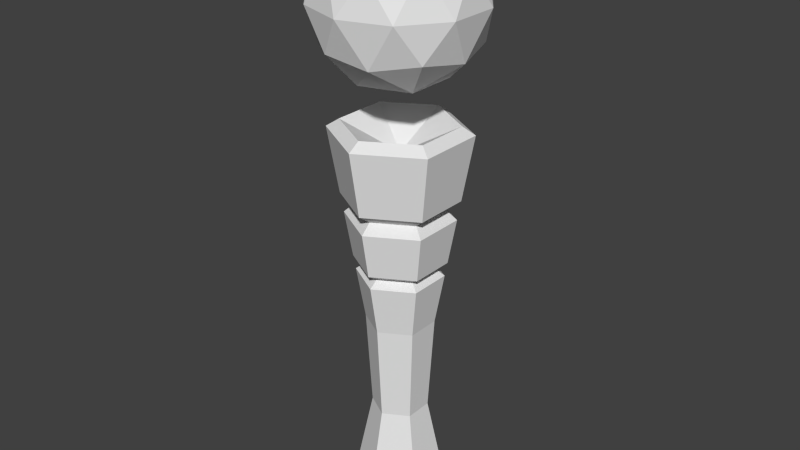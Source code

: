 # Source: Energy_Rod.blend  (saved by Blender 2.74.0; exported with 4.5.12 LTS)
import bpy
from mathutils import Matrix  # noqa: F401  (used for matrix-valued properties, if any)

bpy.ops.wm.read_factory_settings(use_empty=True)
scene = bpy.context.scene
scene.name = 'Scene'

# ---- collections
col_collection_1 = bpy.data.collections.new('Collection 1'); scene.collection.children.link(col_collection_1)

# ---- world
world_world = bpy.data.worlds.new('World'); scene.world = world_world
world_world.color = (0.05088, 0.05088, 0.05088)
world_world.use_sun_shadow = False
world_world.sun_shadow_jitter_overblur = 0.0
world_world.cycles.sampling_method = 'MANUAL'
world_world.cycles.sample_map_resolution = 256

# ---- meshes
me_icosphere = bpy.data.meshes.new('Icosphere')
me_icosphere.from_pydata([(0.0, 0.0, -0.156), (0.1129, -0.08202, -0.06977), (-0.04312, -0.1327, -0.06977), (-0.1395, 0.0, -0.06977), (-0.04312, 0.1327, -0.06977), (0.1129, 0.08202, -0.06977), (0.04312, -0.1327, 0.06977), (-0.1129, -0.08202, 0.06977), (-0.1129, 0.08202, 0.06977), (0.04312, 0.1327, 0.06977), (0.1395, 0.0, 0.06977), (0.0, 0.0, 0.156), (-0.02534, -0.078, -0.1327), (0.06635, -0.04821, -0.1327), (0.04101, -0.1262, -0.08202), (0.1327, 0.0, -0.08202), (0.06635, 0.04821, -0.1327), (-0.08202, 0.0, -0.1327), (-0.1074, -0.078, -0.08202), (-0.02534, 0.078, -0.1327), (-0.1074, 0.078, -0.08202), (0.04101, 0.1262, -0.08202), (0.1484, -0.04821, 0.0), (0.1484, 0.04821, 0.0), (0.0, -0.156, 0.0), (0.0917, -0.1262, 0.0), (-0.1484, -0.04821, 0.0), (-0.0917, -0.1262, 0.0), (-0.0917, 0.1262, 0.0), (-0.1484, 0.04821, 0.0), (0.0917, 0.1262, 0.0), (0.0, 0.156, 0.0), (0.1074, -0.078, 0.08202), (-0.04101, -0.1262, 0.08202), (-0.1327, 0.0, 0.08202), (-0.04101, 0.1262, 0.08202), (0.1074, 0.078, 0.08202), (0.02534, -0.078, 0.1327), (0.08202, 0.0, 0.1327), (-0.06635, -0.04821, 0.1327), (-0.06635, 0.04821, 0.1327), (0.02534, 0.078, 0.1327)], [], [(0, 13, 12), (1, 13, 15), (0, 12, 17), (0, 17, 19), (0, 19, 16), (1, 15, 22), (2, 14, 24), (3, 18, 26), (4, 20, 28), (5, 21, 30), (1, 22, 25), (2, 24, 27), (3, 26, 29), (4, 28, 31), (5, 30, 23), (6, 32, 37), (7, 33, 39), (8, 34, 40), (9, 35, 41), (10, 36, 38), (38, 41, 11), (38, 36, 41), (36, 9, 41), (41, 40, 11), (41, 35, 40), (35, 8, 40), (40, 39, 11), (40, 34, 39), (34, 7, 39), (39, 37, 11), (39, 33, 37), (33, 6, 37), (37, 38, 11), (37, 32, 38), (32, 10, 38), (23, 36, 10), (23, 30, 36), (30, 9, 36), (31, 35, 9), (31, 28, 35), (28, 8, 35), (29, 34, 8), (29, 26, 34), (26, 7, 34), (27, 33, 7), (27, 24, 33), (24, 6, 33), (25, 32, 6), (25, 22, 32), (22, 10, 32), (30, 31, 9), (30, 21, 31), (21, 4, 31), (28, 29, 8), (28, 20, 29), (20, 3, 29), (26, 27, 7), (26, 18, 27), (18, 2, 27), (24, 25, 6), (24, 14, 25), (14, 1, 25), (22, 23, 10), (22, 15, 23), (15, 5, 23), (16, 21, 5), (16, 19, 21), (19, 4, 21), (19, 20, 4), (19, 17, 20), (17, 3, 20), (17, 18, 3), (17, 12, 18), (12, 2, 18), (15, 16, 5), (15, 13, 16), (13, 0, 16), (12, 14, 2), (12, 13, 14), (13, 1, 14)])
me_icosphere.use_remesh_preserve_volume = False
me_icosphere.use_remesh_preserve_attributes = False
me_icosphere.use_mirror_vertex_groups = False
me_icosphere.update()
me_circle = bpy.data.meshes.new('Circle')
me_circle.from_pydata([(0.0, 0.09166, 0.0), (-0.07938, 0.04583, 0.0), (-0.07938, -0.04583, 0.0), (8.013e-09, -0.09166, 0.0), (0.07938, -0.04583, 0.0), (0.07938, 0.04583, 0.0), (-7.377e-10, 0.1288, 0.7432), (-0.1115, 0.06439, 0.7432), (-0.1115, -0.06439, 0.7432), (1.052e-08, -0.1288, 0.7432), (0.1115, -0.06439, 0.7432), (0.1115, 0.06439, 0.7432), (-6.036e-10, 0.1054, 0.7581), (-0.09126, 0.05269, 0.7581), (-0.09126, -0.05269, 0.7581), (8.609e-09, -0.1054, 0.7581), (0.09126, -0.05269, 0.7581), (0.09126, 0.05269, 0.7581), (5.44e-10, 0.06428, 0.3716), (0.05567, 0.03214, 0.3716), (0.05567, -0.03214, 0.3716), (6.164e-09, -0.06428, 0.3716), (-0.05567, -0.03214, 0.3716), (-0.05567, 0.03214, 0.3716), (7.622e-10, 0.0533, 0.1858), (0.04616, 0.02665, 0.1858), (0.04616, -0.02665, 0.1858), (5.422e-09, -0.0533, 0.1858), (-0.04616, -0.02665, 0.1858), (-0.04616, 0.02665, 0.1858), (0.07429, 0.04289, 0.4955), (0.09291, 0.05364, 0.6193), (0.07429, -0.04289, 0.4955), (0.09291, -0.05364, 0.6193), (7.616e-09, -0.08578, 0.4955), (9.069e-09, -0.1073, 0.6193), (-0.07429, -0.04289, 0.4955), (-0.09291, -0.05364, 0.6193), (-0.07429, 0.04289, 0.4955), (-0.09291, 0.05364, 0.6193), (-3.105e-10, 0.1073, 0.6193), (1.167e-10, 0.08578, 0.4955), (0.08733, 0.05042, 0.5822), (0.08733, -0.05042, 0.5822), (8.633e-09, -0.1008, 0.5822), (-0.08733, -0.05042, 0.5822), (-0.08733, 0.05042, 0.5822), (-1.823e-10, 0.1008, 0.5822), (0.06973, 0.04026, 0.6007), (0.06973, -0.04026, 0.6007), (7.663e-09, -0.08052, 0.6007), (-0.06973, -0.04026, 0.6007), (-0.06973, 0.04026, 0.6007), (6.242e-10, 0.08052, 0.6007), (2.084e-10, 0.08117, 0.4689), (0.0703, 0.04059, 0.4689), (0.0703, -0.04059, 0.4689), (7.305e-09, -0.08117, 0.4689), (-0.0703, -0.04059, 0.4689), (-0.0703, 0.04059, 0.4689), (0.05503, 0.03177, 0.4822), (0.05503, -0.03177, 0.4822), (6.338e-09, -0.06355, 0.4822), (-0.05503, -0.03177, 0.4822), (-0.05503, 0.03177, 0.4822), (7.825e-10, 0.06355, 0.4822), (3.642e-09, 0.0, 0.7039)], [], [(40, 6, 11, 31), (31, 11, 10, 33), (33, 10, 9, 35), (35, 9, 8, 37), (37, 8, 7, 39), (39, 7, 6, 40), (6, 12, 17, 11), (11, 17, 16, 10), (10, 16, 15, 9), (9, 15, 14, 8), (8, 14, 13, 7), (7, 13, 12, 6), (29, 23, 18, 24), (28, 22, 23, 29), (27, 21, 22, 28), (26, 20, 21, 27), (25, 19, 20, 26), (24, 18, 19, 25), (0, 24, 25, 5), (5, 25, 26, 4), (4, 26, 27, 3), (3, 27, 28, 2), (2, 28, 29, 1), (1, 29, 24, 0), (64, 38, 41, 65), (52, 39, 40, 53), (63, 36, 38, 64), (51, 37, 39, 52), (62, 34, 36, 63), (50, 35, 37, 51), (61, 32, 34, 62), (49, 33, 35, 50), (60, 30, 32, 61), (48, 31, 33, 49), (65, 41, 30, 60), (53, 40, 31, 48), (41, 47, 42, 30), (30, 42, 43, 32), (32, 43, 44, 34), (34, 44, 45, 36), (36, 45, 46, 38), (38, 46, 47, 41), (47, 53, 48, 42), (42, 48, 49, 43), (43, 49, 50, 44), (44, 50, 51, 45), (45, 51, 52, 46), (46, 52, 53, 47), (18, 54, 55, 19), (19, 55, 56, 20), (20, 56, 57, 21), (21, 57, 58, 22), (22, 58, 59, 23), (23, 59, 54, 18), (54, 65, 60, 55), (55, 60, 61, 56), (56, 61, 62, 57), (57, 62, 63, 58), (58, 63, 64, 59), (59, 64, 65, 54), (17, 12, 66), (16, 17, 66), (15, 16, 66), (14, 15, 66), (13, 14, 66), (12, 13, 66)])
me_circle.use_remesh_preserve_volume = False
me_circle.use_remesh_preserve_attributes = False
me_circle.use_mirror_vertex_groups = False
me_circle.update()

# ---- objects
ob_energy_ball = bpy.data.objects.new('Energy Ball', me_icosphere)
ob_energy_rod = bpy.data.objects.new('Energy Rod', me_circle)

# ---- transforms, parenting, visibility, modifiers, constraints
ob_energy_ball.location = (0.0, 0.0, 0.9717)
ob_energy_ball.lineart.crease_threshold = 0.0
ob_energy_rod.location = (0.0, 0.0, 0.0)
ob_energy_rod.lineart.crease_threshold = 0.0

# ---- collection membership
col_collection_1.objects.link(ob_energy_ball)
col_collection_1.objects.link(ob_energy_rod)

# ---- scene / render settings (as saved in the file)
scene.frame_start = 1; scene.frame_end = 250; scene.frame_set(1)
scene.render.engine = 'BLENDER_EEVEE_NEXT'
scene.render.resolution_percentage = 50
scene.render.dither_intensity = 0.0
scene.cycles.use_denoising = False
scene.cycles.samples = 10
scene.cycles.sampling_pattern = 'TABULATED_SOBOL'
scene.cycles.light_sampling_threshold = 0.0
scene.cycles.use_adaptive_sampling = False
scene.cycles.use_light_tree = False
scene.cycles.blur_glossy = 0.0
scene.cycles.pixel_filter_type = 'GAUSSIAN'
scene.cycles.sample_clamp_indirect = 0.0
scene.view_settings.view_transform = 'Standard'
bpy.context.view_layer.update()

# ---- added for rendering (the .blend has no active camera and no usable light): camera, sun
cam_auto = bpy.data.cameras.new('AutoCamera')
cam_auto.lens = 50.0
cam_auto.sensor_width = 36.0
cam_auto.clip_end = 1000.0
ob_auto_camera = bpy.data.objects.new('AutoCamera', cam_auto)
scene.collection.objects.link(ob_auto_camera)
ob_auto_camera.location = (1.11686, -1.34023, 1.45734)
ob_auto_camera.rotation_euler = (1.09748, -7.21219e-08, 0.694738)
scene.camera = ob_auto_camera
light_auto_sun = bpy.data.lights.new('AutoSun', 'SUN')
light_auto_sun.energy = 3.0
light_auto_sun.angle = 0.0523599
ob_auto_sun = bpy.data.objects.new('AutoSun', light_auto_sun)
scene.collection.objects.link(ob_auto_sun)
ob_auto_sun.rotation_euler = (0.872665, 0.174533, 0.523599)
bpy.context.view_layer.update()

